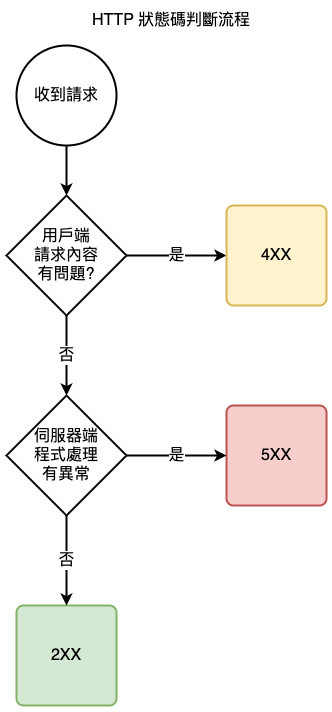

The diagram above was exported from draw.io. Its source (the exported page's mxGraphModel, read from the mxfile embedded in the PNG):
<mxGraphModel dx="1426" dy="712" grid="1" gridSize="10" guides="1" tooltips="1" connect="1" arrows="1" fold="1" page="1" pageScale="1" pageWidth="827" pageHeight="1169" math="0" shadow="0">
  <root>
    <mxCell id="0" />
    <mxCell id="1" parent="0" />
    <mxCell id="ge3IRWm9NoPDIievVgVB-6" value="是" style="edgeStyle=orthogonalEdgeStyle;rounded=0;orthogonalLoop=1;jettySize=auto;html=1;fontSize=16;strokeWidth=2;" edge="1" parent="1" source="ge3IRWm9NoPDIievVgVB-1" target="ge3IRWm9NoPDIievVgVB-2">
      <mxGeometry relative="1" as="geometry">
        <mxPoint x="480" y="290" as="targetPoint" />
      </mxGeometry>
    </mxCell>
    <mxCell id="ge3IRWm9NoPDIievVgVB-9" value="否" style="edgeStyle=orthogonalEdgeStyle;rounded=0;orthogonalLoop=1;jettySize=auto;html=1;fontSize=16;strokeWidth=2;" edge="1" parent="1" source="ge3IRWm9NoPDIievVgVB-1" target="ge3IRWm9NoPDIievVgVB-7">
      <mxGeometry relative="1" as="geometry" />
    </mxCell>
    <mxCell id="ge3IRWm9NoPDIievVgVB-1" value="用戶端&lt;br&gt;請求內容&lt;br&gt;有問題?" style="strokeWidth=2;html=1;shape=mxgraph.flowchart.decision;whiteSpace=wrap;fontSize=16;" vertex="1" parent="1">
      <mxGeometry x="260" y="230" width="120" height="120" as="geometry" />
    </mxCell>
    <mxCell id="ge3IRWm9NoPDIievVgVB-2" value="4XX" style="rounded=1;whiteSpace=wrap;html=1;absoluteArcSize=1;arcSize=14;strokeWidth=2;fontSize=16;fillColor=#fff2cc;strokeColor=#d6b656;" vertex="1" parent="1">
      <mxGeometry x="480" y="240" width="100" height="100" as="geometry" />
    </mxCell>
    <mxCell id="ge3IRWm9NoPDIievVgVB-3" value="5XX" style="rounded=1;whiteSpace=wrap;html=1;absoluteArcSize=1;arcSize=14;strokeWidth=2;fontSize=16;fillColor=#f8cecc;strokeColor=#b85450;" vertex="1" parent="1">
      <mxGeometry x="480" y="440" width="100" height="100" as="geometry" />
    </mxCell>
    <mxCell id="ge3IRWm9NoPDIievVgVB-4" value="2XX" style="rounded=1;whiteSpace=wrap;html=1;absoluteArcSize=1;arcSize=14;strokeWidth=2;fontSize=16;fillColor=#d5e8d4;strokeColor=#82b366;" vertex="1" parent="1">
      <mxGeometry x="270" y="640" width="100" height="100" as="geometry" />
    </mxCell>
    <mxCell id="ge3IRWm9NoPDIievVgVB-5" value="HTTP 狀態碼判斷流程" style="text;html=1;strokeColor=none;fillColor=none;align=center;verticalAlign=middle;whiteSpace=wrap;rounded=0;fontSize=16;" vertex="1" parent="1">
      <mxGeometry x="270" y="40" width="310" height="30" as="geometry" />
    </mxCell>
    <mxCell id="ge3IRWm9NoPDIievVgVB-8" value="是" style="edgeStyle=orthogonalEdgeStyle;rounded=0;orthogonalLoop=1;jettySize=auto;html=1;fontSize=16;strokeWidth=2;" edge="1" parent="1" source="ge3IRWm9NoPDIievVgVB-7" target="ge3IRWm9NoPDIievVgVB-3">
      <mxGeometry relative="1" as="geometry" />
    </mxCell>
    <mxCell id="ge3IRWm9NoPDIievVgVB-10" value="否" style="edgeStyle=orthogonalEdgeStyle;rounded=0;orthogonalLoop=1;jettySize=auto;html=1;fontSize=16;strokeWidth=2;" edge="1" parent="1" source="ge3IRWm9NoPDIievVgVB-7" target="ge3IRWm9NoPDIievVgVB-4">
      <mxGeometry relative="1" as="geometry" />
    </mxCell>
    <mxCell id="ge3IRWm9NoPDIievVgVB-7" value="伺服器端&lt;br&gt;程式處理&lt;br&gt;有異常" style="strokeWidth=2;html=1;shape=mxgraph.flowchart.decision;whiteSpace=wrap;fontSize=16;" vertex="1" parent="1">
      <mxGeometry x="260" y="430" width="120" height="120" as="geometry" />
    </mxCell>
    <mxCell id="ge3IRWm9NoPDIievVgVB-12" style="edgeStyle=orthogonalEdgeStyle;rounded=0;orthogonalLoop=1;jettySize=auto;html=1;fontSize=16;strokeWidth=2;" edge="1" parent="1" source="ge3IRWm9NoPDIievVgVB-11" target="ge3IRWm9NoPDIievVgVB-1">
      <mxGeometry relative="1" as="geometry" />
    </mxCell>
    <mxCell id="ge3IRWm9NoPDIievVgVB-11" value="收到請求" style="strokeWidth=2;html=1;shape=mxgraph.flowchart.start_2;whiteSpace=wrap;fontSize=16;" vertex="1" parent="1">
      <mxGeometry x="270" y="80" width="100" height="100" as="geometry" />
    </mxCell>
  </root>
</mxGraphModel>